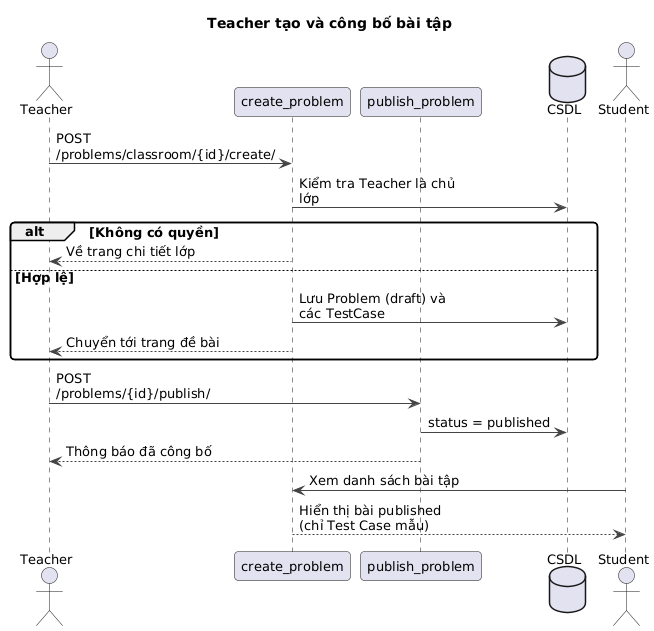

The diagram above was rendered by PlantUML. Its source (embedded in the PNG):
@startuml
skinparam shadowing false
skinparam defaultFontName DejaVu Sans
skinparam defaultFontSize 13
skinparam roundCorner 8
skinparam ArrowColor #444444
skinparam backgroundColor white
skinparam maxMessageSize 170

title Teacher tạo và công bố bài tập
actor "Teacher" as T
participant "create_problem" as V
participant "publish_problem" as P
database "CSDL" as DB
actor "Student" as S
T -> V : POST /problems/classroom/{id}/create/
V -> DB : Kiểm tra Teacher là chủ lớp
alt Không có quyền
  V --> T : Về trang chi tiết lớp
else Hợp lệ
  V -> DB : Lưu Problem (draft) và các TestCase
  V --> T : Chuyển tới trang đề bài
end
T -> P : POST /problems/{id}/publish/
P -> DB : status = published
P --> T : Thông báo đã công bố
S -> V : Xem danh sách bài tập
V --> S : Hiển thị bài published (chỉ Test Case mẫu)
@enduml